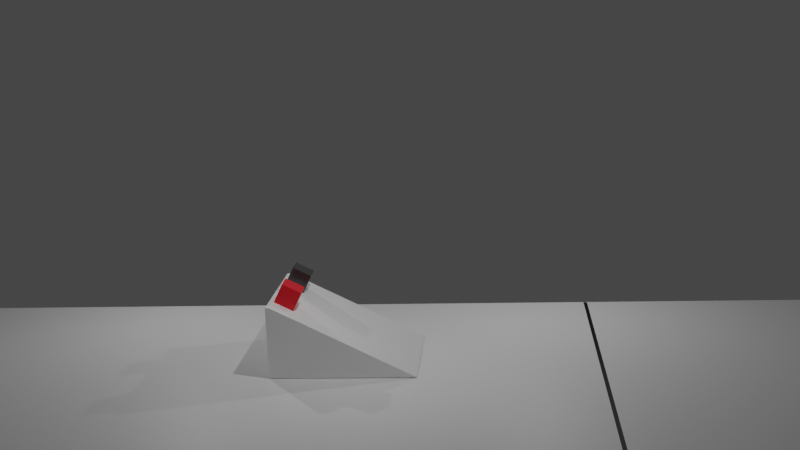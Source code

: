 # Source: exp3_multi_ramp_cube.blend  (saved by Blender 3.2.14; exported with 4.5.12 LTS)
import bpy
from mathutils import Matrix  # noqa: F401  (used for matrix-valued properties, if any)

bpy.ops.wm.read_factory_settings(use_empty=True)
scene = bpy.context.scene
scene.name = 'Scene'

# ---- collections
col_collection = bpy.data.collections.new('Collection'); scene.collection.children.link(col_collection)

# ---- materials (node trees are filled in below, after node groups)
mat_material = bpy.data.materials.new('Material')
mat_material.use_transparent_shadow = False
mat_material_006 = bpy.data.materials.new('Material.006')
mat_material_006.use_transparent_shadow = False
mat_material_002 = bpy.data.materials.new('Material.002')
mat_material_002.use_transparent_shadow = False
mat_material_003 = bpy.data.materials.new('Material.003')
mat_material_003.use_transparent_shadow = False
mat_material_001 = bpy.data.materials.new('Material.001')
mat_material_001.use_transparent_shadow = False

# ---- material node trees
mat_material.use_nodes = True; mat_material.node_tree.nodes.clear()
_N = mat_material.node_tree.nodes; _L = mat_material.node_tree.links
n0 = _N.new('ShaderNodeBsdfPrincipled'); n0.name = 'Principled BSDF'; n0.location = (10, 300)
n0.distribution = 'GGX'
n0.subsurface_method = 'RANDOM_WALK_SKIN'
n0.inputs[0].default_value = (1.0, 1.0, 1.0, 1.0)
n0.inputs[3].default_value = 1.45
n0.inputs[27].default_value = (0.0, 0.0, 0.0, 1.0)
n0.inputs[28].default_value = 1.0
n1 = _N.new('ShaderNodeOutputMaterial'); n1.name = 'Material Output'; n1.location = (300, 300)
_L.new(n0.outputs[0], n1.inputs[0])
n1.is_active_output = True
mat_material_006.use_nodes = True; mat_material_006.node_tree.nodes.clear()
_N = mat_material_006.node_tree.nodes; _L = mat_material_006.node_tree.links
n0 = _N.new('ShaderNodeBsdfPrincipled'); n0.name = 'Principled BSDF'; n0.location = (10, 300)
n0.distribution = 'GGX'
n0.subsurface_method = 'RANDOM_WALK_SKIN'
n0.inputs[0].default_value = (1.0, 1.0, 1.0, 1.0)
n0.inputs[3].default_value = 1.45
n0.inputs[24].default_value = 0.1
n0.inputs[27].default_value = (0.0, 0.0, 0.0, 1.0)
n0.inputs[28].default_value = 1.0
n1 = _N.new('ShaderNodeOutputMaterial'); n1.name = 'Material Output'; n1.location = (300, 300)
_L.new(n0.outputs[0], n1.inputs[0])
n1.is_active_output = True
mat_material_002.use_nodes = True; mat_material_002.node_tree.nodes.clear()
_N = mat_material_002.node_tree.nodes; _L = mat_material_002.node_tree.links
n0 = _N.new('ShaderNodeBsdfPrincipled'); n0.name = 'Principled BSDF'; n0.location = (10, 300)
n0.distribution = 'GGX'
n0.subsurface_method = 'RANDOM_WALK_SKIN'
n0.inputs[0].default_value = (0.8481, 0.0, 0.01351, 1.0)
n0.inputs[3].default_value = 1.45
n0.inputs[24].default_value = 0.1
n0.inputs[27].default_value = (0.0, 0.0, 0.0, 1.0)
n0.inputs[28].default_value = 1.0
n1 = _N.new('ShaderNodeOutputMaterial'); n1.name = 'Material Output'; n1.location = (300, 300)
_L.new(n0.outputs[0], n1.inputs[0])
n1.is_active_output = True
mat_material_003.use_nodes = True; mat_material_003.node_tree.nodes.clear()
_N = mat_material_003.node_tree.nodes; _L = mat_material_003.node_tree.links
n0 = _N.new('ShaderNodeBsdfPrincipled'); n0.name = 'Principled BSDF'; n0.location = (10, 300)
n0.distribution = 'GGX'
n0.subsurface_method = 'RANDOM_WALK_SKIN'
n0.inputs[0].default_value = (0.0, 0.0, 0.0, 1.0)
n0.inputs[3].default_value = 1.45
n0.inputs[27].default_value = (0.0, 0.0, 0.0, 1.0)
n0.inputs[28].default_value = 1.0
n1 = _N.new('ShaderNodeOutputMaterial'); n1.name = 'Material Output'; n1.location = (300, 300)
_L.new(n0.outputs[0], n1.inputs[0])
n1.is_active_output = True
mat_material_001.use_nodes = True; mat_material_001.node_tree.nodes.clear()
_N = mat_material_001.node_tree.nodes; _L = mat_material_001.node_tree.links
n0 = _N.new('ShaderNodeBsdfPrincipled'); n0.name = 'Principled BSDF'; n0.location = (10, 300)
n0.distribution = 'GGX'
n0.subsurface_method = 'RANDOM_WALK_SKIN'
n0.inputs[0].default_value = (0.04323, 0.04323, 0.04323, 1.0)
n0.inputs[1].default_value = 0.2
n0.inputs[2].default_value = 0.1
n0.inputs[3].default_value = 1.45
n0.inputs[24].default_value = 0.1
n0.inputs[27].default_value = (0.0, 0.0, 0.0, 1.0)
n0.inputs[28].default_value = 1.0
n1 = _N.new('ShaderNodeOutputMaterial'); n1.name = 'Material Output'; n1.location = (300, 300)
_L.new(n0.outputs[0], n1.inputs[0])
n1.is_active_output = True

# ---- world
world_world = bpy.data.worlds.new('World'); scene.world = world_world
world_world.use_nodes = True; world_world.node_tree.nodes.clear()
_N = world_world.node_tree.nodes; _L = world_world.node_tree.links
n0 = _N.new('ShaderNodeOutputWorld'); n0.name = 'World Output'; n0.location = (300, 300)
n1 = _N.new('ShaderNodeBackground'); n1.name = 'Background'; n1.location = (10, 300)
n1.inputs[0].default_value = (0.05088, 0.05088, 0.05088, 1.0)
_L.new(n1.outputs[0], n0.inputs[0])
n0.is_active_output = True
world_world.color = (0.05088, 0.05088, 0.05088)
world_world.use_sun_shadow = False
world_world.sun_shadow_jitter_overblur = 0.0

# ---- cameras
cam_camera = bpy.data.cameras.new('Camera')
cam_camera.clip_end = 100.0
cam_camera.ortho_scale = 7.314

# ---- lights
light_light = bpy.data.lights.new('Light', 'POINT')
light_light.transmission_factor = 0.0
light_light.energy = 1000.0
light_light.shadow_soft_size = 0.1
light_light.shadow_maximum_resolution = 0.006
light_light.use_absolute_resolution = True
light_light_001 = bpy.data.lights.new('Light.001', 'POINT')
light_light_001.transmission_factor = 0.0
light_light_001.energy = 1000.0
light_light_001.shadow_soft_size = 0.1
light_light_001.shadow_maximum_resolution = 0.006
light_light_001.use_absolute_resolution = True
light_light_002 = bpy.data.lights.new('Light.002', 'POINT')
light_light_002.transmission_factor = 0.0
light_light_002.energy = 1000.0
light_light_002.shadow_soft_size = 0.1
light_light_002.shadow_maximum_resolution = 0.006
light_light_002.use_absolute_resolution = True

# ---- meshes
me_plane_001 = bpy.data.meshes.new('Plane.001')
me_plane_001.from_pydata([(-1.0, -1.0, 0.0), (1.0, -1.0, 0.0), (-1.0, 1.0, 0.0), (1.0, 1.0, 0.0)], [], [(0, 1, 3, 2)])
_uv = me_plane_001.uv_layers.new(name='UVMap')
_uv.uv.foreach_set('vector', [0.0, 0.0, 1.0, 0.0, 1.0, 1.0, 0.0, 1.0])
me_plane_001.materials.append(mat_material)
me_plane_001.update()
me_cube_003 = bpy.data.meshes.new('Cube.003')
me_cube_003.from_pydata([(-1.0, -1.0, -1.0), (-1.0, -1.0, 1.0), (-1.0, 1.0, -1.0), (-1.0, 1.0, 1.0), (1.0, -1.0, -1.0), (1.0, -1.0, 1.0), (1.0, 1.0, -1.0), (1.0, 1.0, 1.0), (-1.0, -0.9993, 432.8), (-1.0, -0.9456, 432.8), (1.0, -0.9456, 432.8), (1.0, -0.9993, 432.8)], [], [(0, 1, 3, 2), (2, 3, 7, 6), (6, 7, 5, 4), (4, 5, 1, 0), (2, 6, 4, 0), (7, 3, 9, 10), (10, 9, 8, 11), (5, 7, 10, 11), (3, 1, 8, 9), (1, 5, 11, 8)])
_uv = me_cube_003.uv_layers.new(name='UVMap')
_uv.uv.foreach_set('vector', [0.375, 0.0, 0.625, 0.0, 0.625, 0.25, 0.375, 0.25, 0.375, 0.25, 0.625, 0.25, 0.625, 0.5, 0.375, 0.5, 0.375, 0.5, 0.625, 0.5, 0.625, 0.75, 0.375, 0.75, 0.375, 0.75, 0.625, 0.75, 0.625, 1.0, 0.375, 1.0, 0.125, 0.5, 0.375, 0.5, 0.375, 0.75, 0.125, 0.75, 0.625, 0.5, 0.625, 0.25, 0.625, 0.25, 0.625, 0.5, 0.625, 0.5, 0.875, 0.5, 0.875, 0.75, 0.625, 0.75, 0.625, 0.75, 0.625, 0.5, 0.625, 0.5, 0.625, 0.75, 0.625, 0.25, 0.625, 0.0, 0.625, 0.0, 0.625, 0.25, 0.625, 1.0, 0.625, 0.75, 0.625, 0.75, 0.625, 1.0])
me_cube_003.materials.append(mat_material_006)
me_cube_003.update()
me_cube_004 = bpy.data.meshes.new('Cube.004')
me_cube_004.from_pydata([(-1.0, -1.0, -1.0), (-1.0, -1.0, 1.0), (-1.0, 1.0, -1.0), (-1.0, 1.0, 1.0), (1.0, -1.0, -1.0), (1.0, -1.0, 1.0), (1.0, 1.0, -1.0), (1.0, 1.0, 1.0)], [], [(0, 1, 3, 2), (2, 3, 7, 6), (6, 7, 5, 4), (4, 5, 1, 0), (2, 6, 4, 0), (7, 3, 1, 5)])
_uv = me_cube_004.uv_layers.new(name='UVMap')
_uv.uv.foreach_set('vector', [0.375, 0.0, 0.625, 0.0, 0.625, 0.25, 0.375, 0.25, 0.375, 0.25, 0.625, 0.25, 0.625, 0.5, 0.375, 0.5, 0.375, 0.5, 0.625, 0.5, 0.625, 0.75, 0.375, 0.75, 0.375, 0.75, 0.625, 0.75, 0.625, 1.0, 0.375, 1.0, 0.125, 0.5, 0.375, 0.5, 0.375, 0.75, 0.125, 0.75, 0.625, 0.5, 0.875, 0.5, 0.875, 0.75, 0.625, 0.75])
me_cube_004.materials.append(mat_material_002)
me_cube_004.update()
me_plane_002 = bpy.data.meshes.new('Plane.002')
me_plane_002.from_pydata([(-1.0, -1.0, 0.0), (1.0, -1.0, 0.0), (-1.0, 1.0, 0.0), (1.0, 1.0, 0.0)], [], [(0, 1, 3, 2)])
_uv = me_plane_002.uv_layers.new(name='UVMap')
_uv.uv.foreach_set('vector', [0.0, 0.0, 1.0, 0.0, 1.0, 1.0, 0.0, 1.0])
me_plane_002.materials.append(mat_material_003)
me_plane_002.update()
me_cube_001 = bpy.data.meshes.new('Cube.001')
me_cube_001.from_pydata([(-1.0, -1.0, -1.0), (-1.0, -1.0, 1.0), (-1.0, 1.0, -1.0), (-1.0, 1.0, 1.0), (1.0, -1.0, -1.0), (1.0, -1.0, 1.0), (1.0, 1.0, -1.0), (1.0, 1.0, 1.0)], [], [(0, 1, 3, 2), (2, 3, 7, 6), (6, 7, 5, 4), (4, 5, 1, 0), (2, 6, 4, 0), (7, 3, 1, 5)])
_uv = me_cube_001.uv_layers.new(name='UVMap')
_uv.uv.foreach_set('vector', [0.375, 0.0, 0.625, 0.0, 0.625, 0.25, 0.375, 0.25, 0.375, 0.25, 0.625, 0.25, 0.625, 0.5, 0.375, 0.5, 0.375, 0.5, 0.625, 0.5, 0.625, 0.75, 0.375, 0.75, 0.375, 0.75, 0.625, 0.75, 0.625, 1.0, 0.375, 1.0, 0.125, 0.5, 0.375, 0.5, 0.375, 0.75, 0.125, 0.75, 0.625, 0.5, 0.875, 0.5, 0.875, 0.75, 0.625, 0.75])
me_cube_001.materials.append(mat_material_001)
me_cube_001.update()
me_cube_002 = bpy.data.meshes.new('Cube.002')
me_cube_002.from_pydata([(-1.0, -1.0, -1.0), (-1.0, -1.0, 1.0), (-1.0, 1.0, -1.0), (-1.0, 1.0, 1.0), (1.0, -1.0, -1.0), (1.0, -1.0, 1.0), (1.0, 1.0, -1.0), (1.0, 1.0, 1.0), (-1.0, -0.9993, 432.8), (-1.0, -0.9456, 432.8), (1.0, -0.9456, 432.8), (1.0, -0.9993, 432.8)], [], [(0, 1, 3, 2), (2, 3, 7, 6), (6, 7, 5, 4), (4, 5, 1, 0), (2, 6, 4, 0), (7, 3, 9, 10), (10, 9, 8, 11), (5, 7, 10, 11), (3, 1, 8, 9), (1, 5, 11, 8)])
_uv = me_cube_002.uv_layers.new(name='UVMap')
_uv.uv.foreach_set('vector', [0.375, 0.0, 0.625, 0.0, 0.625, 0.25, 0.375, 0.25, 0.375, 0.25, 0.625, 0.25, 0.625, 0.5, 0.375, 0.5, 0.375, 0.5, 0.625, 0.5, 0.625, 0.75, 0.375, 0.75, 0.375, 0.75, 0.625, 0.75, 0.625, 1.0, 0.375, 1.0, 0.125, 0.5, 0.375, 0.5, 0.375, 0.75, 0.125, 0.75, 0.625, 0.5, 0.625, 0.25, 0.625, 0.25, 0.625, 0.5, 0.625, 0.5, 0.875, 0.5, 0.875, 0.75, 0.625, 0.75, 0.625, 0.75, 0.625, 0.5, 0.625, 0.5, 0.625, 0.75, 0.625, 0.25, 0.625, 0.0, 0.625, 0.0, 0.625, 0.25, 0.625, 1.0, 0.625, 0.75, 0.625, 0.75, 0.625, 1.0])
me_cube_002.materials.append(mat_material_006)
me_cube_002.update()

# ---- objects
ob_light = bpy.data.objects.new('Light', light_light)
ob_camera = bpy.data.objects.new('Camera', cam_camera)
ob_plane = bpy.data.objects.new('Plane', me_plane_001)
ob_cube = bpy.data.objects.new('Cube', me_cube_003)
ob_cube_001 = bpy.data.objects.new('Cube.001', me_cube_004)
ob_plane_001 = bpy.data.objects.new('Plane.001', me_plane_002)
ob_cube_002 = bpy.data.objects.new('Cube.002', me_cube_001)
ob_cube_003 = bpy.data.objects.new('Cube.003', me_cube_002)
ob_light_001 = bpy.data.objects.new('Light.001', light_light_001)
ob_light_002 = bpy.data.objects.new('Light.002', light_light_002)

# ---- transforms, parenting, visibility, modifiers, constraints
ob_light.location = (-7.502, 8.325, 10.64)
ob_light.rotation_euler = (0.6503, 0.05522, 1.866)
ob_light.scale = (3.63, 3.63, 3.63)
ob_light.lock_rotations_4d = False
ob_light.empty_display_type = 'ARROWS'
ob_light.color = (0.0, 0.0, 0.0, 0.0)
ob_light.lineart.crease_threshold = 0.0
ob_camera.location = (48.39, 5.917, 18.1)
ob_camera.rotation_euler = (1.341, 0.03615, 1.652)
ob_camera.scale = (2.6, 2.6, 2.6)
ob_camera.lock_rotations_4d = False
ob_camera.empty_display_type = 'ARROWS'
ob_camera.color = (0.0, 0.0, 0.0, 0.0)
ob_camera.display_type = 'WIRE'
ob_camera.lineart.crease_threshold = 0.0
ob_plane.location = (-0.002818, 0.7109, -0.0005257)
ob_plane.scale = (9.752, 23.1, 1.0)
ob_cube.location = (-0.0001473, -1.162, 0.03865)
ob_cube.rotation_euler = (0.0, -0.0, 6.283)
ob_cube.scale = (1.452, 3.365, 0.007665)
ob_cube_001.location = (0.000597, -3.663, 3.533)
ob_cube_001.rotation_euler = (-0.4685, 0.0005485, 50.27)
ob_cube_001.scale = (0.4849, 0.4849, 0.4849)
ob_plane_001.location = (0.0, 10.58, 0.0)
ob_plane_001.scale = (9.732, 0.09307, 1.0)
ob_cube_002.location = (-2.836, -3.663, 3.533)
ob_cube_002.rotation_euler = (-0.4685, 0.0005485, 50.27)
ob_cube_002.scale = (0.4849, 0.4849, 0.4849)
ob_cube_003.location = (-2.837, -1.162, 0.03865)
ob_cube_003.rotation_euler = (0.0, -0.0, 6.283)
ob_cube_003.scale = (1.452, 3.365, 0.007665)
ob_light_001.location = (-7.469, -10.86, 10.66)
ob_light_001.rotation_euler = (0.6503, 0.05522, 1.866)
ob_light_001.scale = (3.63, 3.63, 3.63)
ob_light_001.lock_rotations_4d = False
ob_light_001.empty_display_type = 'ARROWS'
ob_light_001.color = (0.0, 0.0, 0.0, 0.0)
ob_light_001.lineart.crease_threshold = 0.0
ob_light_002.location = (2.968, -0.0809, 11.44)
ob_light_002.rotation_euler = (0.6503, 0.05522, 1.866)
ob_light_002.scale = (3.63, 3.63, 3.63)
ob_light_002.lock_rotations_4d = False
ob_light_002.empty_display_type = 'ARROWS'
ob_light_002.color = (0.0, 0.0, 0.0, 0.0)
ob_light_002.lineart.crease_threshold = 0.0

# ---- collection membership
col_collection.objects.link(ob_light)
col_collection.objects.link(ob_camera)
col_collection.objects.link(ob_plane)
col_collection.objects.link(ob_cube)
col_collection.objects.link(ob_cube_001)
col_collection.objects.link(ob_plane_001)
col_collection.objects.link(ob_cube_002)
col_collection.objects.link(ob_cube_003)
col_collection.objects.link(ob_light_001)
col_collection.objects.link(ob_light_002)

# ---- scene / render settings (as saved in the file)
scene.camera = ob_camera
scene.frame_start = 1; scene.frame_end = 250; scene.frame_set(1)
scene.render.engine = 'BLENDER_EEVEE_NEXT'
scene.render.image_settings.file_format = 'JPEG'
scene.render.image_settings.color_mode = 'RGB'
scene.cycles.sampling_pattern = 'TABULATED_SOBOL'
scene.cycles.use_light_tree = False
scene.view_settings.view_transform = 'Filmic'
bpy.context.view_layer.update()
